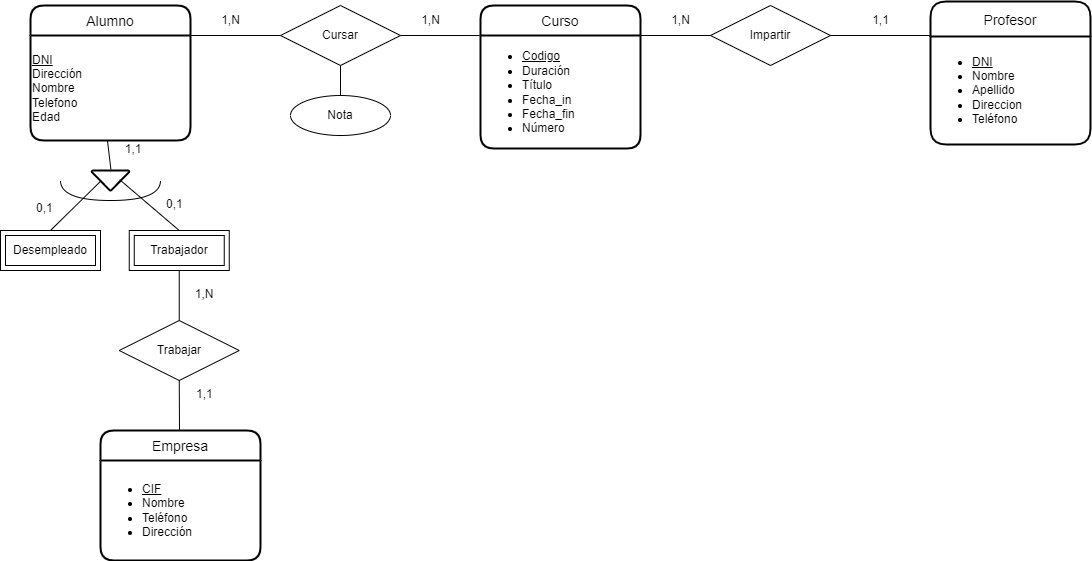

The diagram above was exported from draw.io. Its source (the exported page's mxGraphModel, read from the mxfile embedded in the PNG):
<mxGraphModel dx="1422" dy="762" grid="1" gridSize="10" guides="1" tooltips="1" connect="1" arrows="1" fold="1" page="1" pageScale="1" pageWidth="1169" pageHeight="827" background="#ffffff" math="0" shadow="0">
  <root>
    <mxCell id="0" />
    <mxCell id="1" parent="0" />
    <mxCell id="Em-cFU5YCjWQL1UKWfmG-3" value="Alumno" style="swimlane;childLayout=stackLayout;horizontal=1;startSize=30;horizontalStack=0;rounded=1;fontSize=14;fontStyle=0;strokeWidth=2;resizeParent=0;resizeLast=1;shadow=0;dashed=0;align=center;" parent="1" vertex="1">
      <mxGeometry x="70" y="195" width="160" height="135" as="geometry" />
    </mxCell>
    <mxCell id="Em-cFU5YCjWQL1UKWfmG-5" value="&lt;span style=&quot;background-color: initial;&quot;&gt;&lt;u&gt;DNI&lt;/u&gt;&lt;/span&gt;&lt;br&gt;&lt;span style=&quot;background-color: initial;&quot;&gt;Dirección&lt;/span&gt;&lt;br&gt;&lt;span style=&quot;background-color: initial;&quot;&gt;Nombre&lt;/span&gt;&lt;br&gt;&lt;span style=&quot;background-color: initial;&quot;&gt;Telefono&lt;/span&gt;&lt;br&gt;&lt;span style=&quot;background-color: initial;&quot;&gt;Edad&lt;/span&gt;" style="text;html=1;align=left;verticalAlign=middle;resizable=0;points=[];autosize=1;strokeColor=none;fillColor=none;" parent="Em-cFU5YCjWQL1UKWfmG-3" vertex="1">
      <mxGeometry y="30" width="160" height="105" as="geometry" />
    </mxCell>
    <mxCell id="R-Uja41eT7Zu9j4oHPzz-7" value="Empresa" style="swimlane;childLayout=stackLayout;horizontal=1;startSize=30;horizontalStack=0;rounded=1;fontSize=14;fontStyle=0;strokeWidth=2;resizeParent=0;resizeLast=1;shadow=0;dashed=0;align=center;" parent="1" vertex="1">
      <mxGeometry x="140" y="620" width="160" height="130" as="geometry" />
    </mxCell>
    <mxCell id="R-Uja41eT7Zu9j4oHPzz-8" value="&lt;ul&gt;&lt;li&gt;&lt;span style=&quot;background-color: initial;&quot;&gt;&lt;u&gt;CIF&lt;/u&gt;&lt;/span&gt;&lt;/li&gt;&lt;li&gt;&lt;span style=&quot;background-color: initial;&quot;&gt;Nombre&lt;/span&gt;&lt;/li&gt;&lt;li&gt;&lt;span style=&quot;background-color: initial;&quot;&gt;Teléfono&lt;/span&gt;&lt;/li&gt;&lt;li&gt;Dirección&lt;/li&gt;&lt;/ul&gt;" style="text;html=1;align=left;verticalAlign=middle;resizable=0;points=[];autosize=1;strokeColor=none;fillColor=none;" parent="R-Uja41eT7Zu9j4oHPzz-7" vertex="1">
      <mxGeometry y="30" width="160" height="100" as="geometry" />
    </mxCell>
    <mxCell id="Em-cFU5YCjWQL1UKWfmG-6" value="Cursar" style="shape=rhombus;perimeter=rhombusPerimeter;whiteSpace=wrap;html=1;align=center;" parent="1" vertex="1">
      <mxGeometry x="320" y="195" width="120" height="60" as="geometry" />
    </mxCell>
    <mxCell id="R-Uja41eT7Zu9j4oHPzz-9" value="Trabajador" style="shape=ext;margin=3;double=1;whiteSpace=wrap;html=1;align=center;" parent="1" vertex="1">
      <mxGeometry x="168.75" y="420" width="100" height="40" as="geometry" />
    </mxCell>
    <mxCell id="Em-cFU5YCjWQL1UKWfmG-7" value="" style="endArrow=none;html=1;rounded=0;exitX=1;exitY=0.5;exitDx=0;exitDy=0;entryX=-0.006;entryY=0.21;entryDx=0;entryDy=0;entryPerimeter=0;" parent="1" source="Em-cFU5YCjWQL1UKWfmG-6" target="R-Uja41eT7Zu9j4oHPzz-42" edge="1">
      <mxGeometry relative="1" as="geometry">
        <mxPoint x="470" y="450" as="sourcePoint" />
        <mxPoint x="540" y="225" as="targetPoint" />
      </mxGeometry>
    </mxCell>
    <mxCell id="R-Uja41eT7Zu9j4oHPzz-10" value="Desempleado" style="shape=ext;margin=3;double=1;whiteSpace=wrap;html=1;align=center;" parent="1" vertex="1">
      <mxGeometry x="40" y="420" width="100" height="40" as="geometry" />
    </mxCell>
    <mxCell id="Em-cFU5YCjWQL1UKWfmG-9" value="" style="endArrow=none;html=1;rounded=0;exitX=0;exitY=0.5;exitDx=0;exitDy=0;" parent="1" source="Em-cFU5YCjWQL1UKWfmG-6" edge="1">
      <mxGeometry relative="1" as="geometry">
        <mxPoint x="470" y="450" as="sourcePoint" />
        <mxPoint x="230" y="225" as="targetPoint" />
      </mxGeometry>
    </mxCell>
    <mxCell id="Em-cFU5YCjWQL1UKWfmG-13" value="Impartir" style="shape=rhombus;perimeter=rhombusPerimeter;whiteSpace=wrap;html=1;align=center;" parent="1" vertex="1">
      <mxGeometry x="750" y="195" width="120" height="60" as="geometry" />
    </mxCell>
    <mxCell id="R-Uja41eT7Zu9j4oHPzz-20" value="" style="strokeWidth=2;html=1;shape=mxgraph.flowchart.merge_or_storage;whiteSpace=wrap;direction=east;" parent="1" vertex="1">
      <mxGeometry x="131.25" y="360" width="37.5" height="20" as="geometry" />
    </mxCell>
    <mxCell id="Em-cFU5YCjWQL1UKWfmG-15" value="" style="endArrow=none;html=1;rounded=0;exitX=1;exitY=0.5;exitDx=0;exitDy=0;" parent="1" source="Em-cFU5YCjWQL1UKWfmG-13" edge="1">
      <mxGeometry relative="1" as="geometry">
        <mxPoint x="770" y="310" as="sourcePoint" />
        <mxPoint x="970" y="225" as="targetPoint" />
      </mxGeometry>
    </mxCell>
    <mxCell id="R-Uja41eT7Zu9j4oHPzz-23" value="" style="endArrow=none;html=1;rounded=0;exitX=0.481;exitY=1;exitDx=0;exitDy=0;exitPerimeter=0;entryX=0.516;entryY=0.031;entryDx=0;entryDy=0;entryPerimeter=0;" parent="1" source="Em-cFU5YCjWQL1UKWfmG-5" target="R-Uja41eT7Zu9j4oHPzz-20" edge="1">
      <mxGeometry relative="1" as="geometry">
        <mxPoint x="310" y="339.5" as="sourcePoint" />
        <mxPoint x="239" y="340" as="targetPoint" />
      </mxGeometry>
    </mxCell>
    <mxCell id="Em-cFU5YCjWQL1UKWfmG-17" value="" style="endArrow=none;html=1;rounded=0;exitX=0;exitY=0.5;exitDx=0;exitDy=0;entryX=1;entryY=0;entryDx=0;entryDy=0;entryPerimeter=0;" parent="1" source="Em-cFU5YCjWQL1UKWfmG-13" target="R-Uja41eT7Zu9j4oHPzz-43" edge="1">
      <mxGeometry relative="1" as="geometry">
        <mxPoint x="470" y="450" as="sourcePoint" />
        <mxPoint x="700" y="225" as="targetPoint" />
      </mxGeometry>
    </mxCell>
    <mxCell id="R-Uja41eT7Zu9j4oHPzz-24" value="" style="endArrow=none;html=1;rounded=0;exitX=0.5;exitY=0;exitDx=0;exitDy=0;entryX=0.229;entryY=0.55;entryDx=0;entryDy=0;entryPerimeter=0;" parent="1" source="R-Uja41eT7Zu9j4oHPzz-10" target="R-Uja41eT7Zu9j4oHPzz-20" edge="1">
      <mxGeometry relative="1" as="geometry">
        <mxPoint x="180" y="430" as="sourcePoint" />
        <mxPoint x="340" y="430" as="targetPoint" />
      </mxGeometry>
    </mxCell>
    <mxCell id="9nF8J96J-SzWPOLNsxB8-23" value="Trabajar" style="shape=rhombus;perimeter=rhombusPerimeter;whiteSpace=wrap;html=1;align=center;" parent="1" vertex="1">
      <mxGeometry x="158.75" y="510" width="120" height="60" as="geometry" />
    </mxCell>
    <mxCell id="R-Uja41eT7Zu9j4oHPzz-26" value="" style="endArrow=none;html=1;rounded=0;exitX=0.744;exitY=0.458;exitDx=0;exitDy=0;exitPerimeter=0;entryX=0.5;entryY=0;entryDx=0;entryDy=0;startArrow=none;" parent="1" source="R-Uja41eT7Zu9j4oHPzz-20" target="R-Uja41eT7Zu9j4oHPzz-9" edge="1">
      <mxGeometry relative="1" as="geometry">
        <mxPoint x="180" y="430" as="sourcePoint" />
        <mxPoint x="340" y="430" as="targetPoint" />
      </mxGeometry>
    </mxCell>
    <mxCell id="R-Uja41eT7Zu9j4oHPzz-28" value="" style="shape=requiredInterface;html=1;verticalLabelPosition=bottom;sketch=0;direction=south;" parent="1" vertex="1">
      <mxGeometry x="100" y="370" width="100" height="20" as="geometry" />
    </mxCell>
    <mxCell id="R-Uja41eT7Zu9j4oHPzz-31" value="" style="endArrow=none;html=1;rounded=0;exitX=0.5;exitY=1;exitDx=0;exitDy=0;entryX=0.5;entryY=0;entryDx=0;entryDy=0;" parent="1" source="R-Uja41eT7Zu9j4oHPzz-9" target="9nF8J96J-SzWPOLNsxB8-23" edge="1">
      <mxGeometry relative="1" as="geometry">
        <mxPoint x="420" y="430" as="sourcePoint" />
        <mxPoint x="580" y="430" as="targetPoint" />
      </mxGeometry>
    </mxCell>
    <mxCell id="R-Uja41eT7Zu9j4oHPzz-32" value="" style="endArrow=none;html=1;rounded=0;entryX=0.5;entryY=1;entryDx=0;entryDy=0;" parent="1" target="9nF8J96J-SzWPOLNsxB8-23" edge="1">
      <mxGeometry relative="1" as="geometry">
        <mxPoint x="219" y="620" as="sourcePoint" />
        <mxPoint x="580" y="430" as="targetPoint" />
      </mxGeometry>
    </mxCell>
    <mxCell id="R-Uja41eT7Zu9j4oHPzz-33" value="1,1" style="text;strokeColor=none;fillColor=none;spacingLeft=4;spacingRight=4;overflow=hidden;rotatable=0;points=[[0,0.5],[1,0.5]];portConstraint=eastwest;fontSize=12;" parent="1" vertex="1">
      <mxGeometry x="158.75" y="325" width="40" height="30" as="geometry" />
    </mxCell>
    <mxCell id="R-Uja41eT7Zu9j4oHPzz-34" value="0,1" style="text;strokeColor=none;fillColor=none;spacingLeft=4;spacingRight=4;overflow=hidden;rotatable=0;points=[[0,0.5],[1,0.5]];portConstraint=eastwest;fontSize=12;" parent="1" vertex="1">
      <mxGeometry x="70" y="384" width="40" height="30" as="geometry" />
    </mxCell>
    <mxCell id="R-Uja41eT7Zu9j4oHPzz-37" value="0,1" style="text;strokeColor=none;fillColor=none;spacingLeft=4;spacingRight=4;overflow=hidden;rotatable=0;points=[[0,0.5],[1,0.5]];portConstraint=eastwest;fontSize=12;" parent="1" vertex="1">
      <mxGeometry x="200" y="380" width="40" height="30" as="geometry" />
    </mxCell>
    <mxCell id="R-Uja41eT7Zu9j4oHPzz-38" value="1,1" style="text;strokeColor=none;fillColor=none;spacingLeft=4;spacingRight=4;overflow=hidden;rotatable=0;points=[[0,0.5],[1,0.5]];portConstraint=eastwest;fontSize=12;" parent="1" vertex="1">
      <mxGeometry x="230" y="570" width="40" height="30" as="geometry" />
    </mxCell>
    <mxCell id="R-Uja41eT7Zu9j4oHPzz-39" value="1,N" style="text;strokeColor=none;fillColor=none;spacingLeft=4;spacingRight=4;overflow=hidden;rotatable=0;points=[[0,0.5],[1,0.5]];portConstraint=eastwest;fontSize=12;" parent="1" vertex="1">
      <mxGeometry x="228.75" y="470" width="40" height="30" as="geometry" />
    </mxCell>
    <mxCell id="R-Uja41eT7Zu9j4oHPzz-41" value="" style="edgeStyle=orthogonalEdgeStyle;rounded=0;orthogonalLoop=1;jettySize=auto;html=1;endArrow=none;endFill=0;" parent="1" source="R-Uja41eT7Zu9j4oHPzz-40" target="Em-cFU5YCjWQL1UKWfmG-6" edge="1">
      <mxGeometry relative="1" as="geometry" />
    </mxCell>
    <mxCell id="R-Uja41eT7Zu9j4oHPzz-40" value="Nota" style="ellipse;whiteSpace=wrap;html=1;align=center;" parent="1" vertex="1">
      <mxGeometry x="330" y="285" width="100" height="40" as="geometry" />
    </mxCell>
    <mxCell id="R-Uja41eT7Zu9j4oHPzz-42" value="Curso" style="swimlane;childLayout=stackLayout;horizontal=1;startSize=30;horizontalStack=0;rounded=1;fontSize=14;fontStyle=0;strokeWidth=2;resizeParent=0;resizeLast=1;shadow=0;dashed=0;align=center;" parent="1" vertex="1">
      <mxGeometry x="520" y="195" width="160" height="143" as="geometry" />
    </mxCell>
    <mxCell id="R-Uja41eT7Zu9j4oHPzz-43" value="&lt;ul&gt;&lt;li&gt;&lt;span style=&quot;background-color: initial;&quot;&gt;&lt;u&gt;Codigo&lt;/u&gt;&lt;/span&gt;&lt;/li&gt;&lt;li&gt;Duración&lt;/li&gt;&lt;li&gt;&lt;span style=&quot;background-color: initial;&quot;&gt;Título&lt;/span&gt;&lt;/li&gt;&lt;li&gt;&lt;span style=&quot;background-color: initial;&quot;&gt;Fecha_in&lt;/span&gt;&lt;/li&gt;&lt;li&gt;Fecha_fin&lt;/li&gt;&lt;li&gt;Número&lt;/li&gt;&lt;/ul&gt;" style="text;html=1;align=left;verticalAlign=middle;resizable=0;points=[];autosize=1;strokeColor=none;fillColor=none;" parent="R-Uja41eT7Zu9j4oHPzz-42" vertex="1">
      <mxGeometry y="30" width="160" height="113" as="geometry" />
    </mxCell>
    <mxCell id="R-Uja41eT7Zu9j4oHPzz-45" value="Profesor" style="swimlane;childLayout=stackLayout;horizontal=1;startSize=35;horizontalStack=0;rounded=1;fontSize=14;fontStyle=0;strokeWidth=2;resizeParent=0;resizeLast=1;shadow=0;dashed=0;align=center;" parent="1" vertex="1">
      <mxGeometry x="970" y="191" width="160" height="143" as="geometry" />
    </mxCell>
    <mxCell id="R-Uja41eT7Zu9j4oHPzz-46" value="&lt;ul&gt;&lt;li&gt;&lt;span style=&quot;background-color: initial;&quot;&gt;&lt;u&gt;DNI&lt;/u&gt;&lt;/span&gt;&lt;/li&gt;&lt;li&gt;&lt;span style=&quot;background-color: initial;&quot;&gt;Nombre&lt;/span&gt;&lt;/li&gt;&lt;li&gt;&lt;span style=&quot;background-color: initial;&quot;&gt;Apellido&lt;/span&gt;&lt;/li&gt;&lt;li&gt;&lt;span style=&quot;background-color: initial;&quot;&gt;Direccion&lt;/span&gt;&lt;/li&gt;&lt;li&gt;Teléfono&lt;/li&gt;&lt;/ul&gt;" style="text;html=1;align=left;verticalAlign=middle;resizable=0;points=[];autosize=1;strokeColor=none;fillColor=none;" parent="R-Uja41eT7Zu9j4oHPzz-45" vertex="1">
      <mxGeometry y="35" width="160" height="108" as="geometry" />
    </mxCell>
    <mxCell id="3YJvRsPF1FbmRHiwsi7P-1" value="1,N" style="text;html=1;align=center;verticalAlign=middle;resizable=0;points=[];autosize=1;strokeColor=none;fillColor=none;" parent="1" vertex="1">
      <mxGeometry x="450" y="195" width="40" height="30" as="geometry" />
    </mxCell>
    <mxCell id="3YJvRsPF1FbmRHiwsi7P-2" value="1,N" style="text;html=1;align=center;verticalAlign=middle;resizable=0;points=[];autosize=1;strokeColor=none;fillColor=none;" parent="1" vertex="1">
      <mxGeometry x="250" y="195" width="40" height="30" as="geometry" />
    </mxCell>
    <mxCell id="3YJvRsPF1FbmRHiwsi7P-3" value="1,N" style="text;html=1;align=center;verticalAlign=middle;resizable=0;points=[];autosize=1;strokeColor=none;fillColor=none;" parent="1" vertex="1">
      <mxGeometry x="700" y="195" width="40" height="30" as="geometry" />
    </mxCell>
    <mxCell id="3YJvRsPF1FbmRHiwsi7P-4" value="1,1" style="text;html=1;align=center;verticalAlign=middle;resizable=0;points=[];autosize=1;strokeColor=none;fillColor=none;" parent="1" vertex="1">
      <mxGeometry x="900" y="195" width="40" height="30" as="geometry" />
    </mxCell>
  </root>
</mxGraphModel>